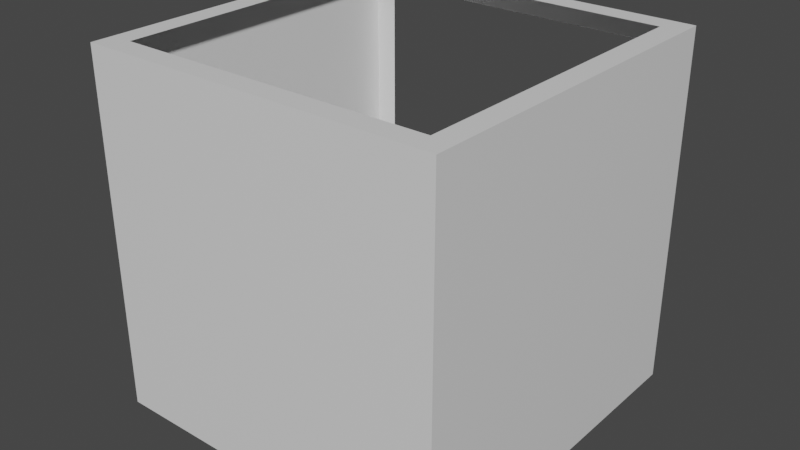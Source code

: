 # Source: normal_cube_edge.blend  (saved by Blender 3.2.14; exported with 4.5.12 LTS)
import bpy
from mathutils import Matrix  # noqa: F401  (used for matrix-valued properties, if any)

bpy.ops.wm.read_factory_settings(use_empty=True)
scene = bpy.context.scene
scene.name = 'Scene'

# ---- materials (node trees are filled in below, after node groups)
mat_material = bpy.data.materials.new('Material')
mat_material.alpha_threshold = 0.0
mat_material.use_transparent_shadow = False
mat_material.line_color = (0.0, 0.0, 0.0, 1.0)

# ---- material node trees
mat_material.use_nodes = True; mat_material.node_tree.nodes.clear()
_N = mat_material.node_tree.nodes; _L = mat_material.node_tree.links
n0 = _N.new('ShaderNodeOutputMaterial'); n0.name = 'Material Output'; n0.location = (300, 300)
n1 = _N.new('ShaderNodeBsdfPrincipled'); n1.name = 'Principled BSDF'; n1.location = (10, 300)
n1.distribution = 'GGX'
n1.subsurface_method = 'RANDOM_WALK_SKIN'
n1.inputs[2].default_value = 0.4
n1.inputs[3].default_value = 1.45
n1.inputs[27].default_value = (0.0, 0.0, 0.0, 1.0)
n1.inputs[28].default_value = 1.0
_L.new(n1.outputs[0], n0.inputs[0])
n0.is_active_output = True

# ---- world
world_world = bpy.data.worlds.new('World'); scene.world = world_world
world_world.use_nodes = True; world_world.node_tree.nodes.clear()
_N = world_world.node_tree.nodes; _L = world_world.node_tree.links
n0 = _N.new('ShaderNodeOutputWorld'); n0.name = 'World Output'; n0.location = (300, 300)
n1 = _N.new('ShaderNodeBackground'); n1.name = 'Background'; n1.location = (10, 300)
n1.inputs[0].default_value = (0.05088, 0.05088, 0.05088, 1.0)
_L.new(n1.outputs[0], n0.inputs[0])
n0.is_active_output = True
world_world.color = (0.05088, 0.05088, 0.05088)
world_world.use_sun_shadow = False
world_world.sun_shadow_jitter_overblur = 0.0

# ---- meshes
me_body = bpy.data.meshes.new('body')
me_body.from_pydata([(1.0, 1.0, 1.0), (1.0, 1.0, -1.0), (1.0, -1.0, 1.0), (1.0, -1.0, -1.0), (-1.0, 1.0, 1.0), (-1.0, 1.0, -1.0), (-1.0, -1.0, 1.0), (-1.0, -1.0, -1.0), (0.875, -0.875, 1.0), (-0.875, -0.875, 1.0), (0.875, 0.875, 1.0), (-0.875, 0.875, 1.0), (0.875, 1.0, 0.875), (-0.875, 1.0, 0.875), (0.875, 1.0, -0.875), (-0.875, 1.0, -0.875)], [], [(6, 2, 8, 9), (3, 2, 6, 7), (7, 6, 4, 5), (5, 1, 3, 7), (1, 0, 2, 3), (4, 0, 12, 13), (0, 4, 11, 10), (0, 10, 8, 2), (4, 6, 9, 11), (1, 5, 15, 14), (5, 4, 13, 15), (1, 14, 12, 0)])
_uv = me_body.uv_layers.new(name='UVMap')
_uv.uv.foreach_set('vector', [0.625, 1.0, 0.625, 0.75, 0.625, 0.75, 0.625, 1.0, 0.375, 0.75, 0.625, 0.75, 0.625, 1.0, 0.375, 1.0, 0.375, 0.0, 0.625, 0.0, 0.625, 0.25, 0.375, 0.25, 0.125, 0.5, 0.375, 0.5, 0.375, 0.75, 0.125, 0.75, 0.375, 0.5, 0.625, 0.5, 0.625, 0.75, 0.375, 0.75, 0.625, 0.25, 0.625, 0.5, 0.625, 0.5, 0.625, 0.25, 0.625, 0.5, 0.625, 0.25, 0.625, 0.25, 0.625, 0.5, 0.625, 0.5, 0.625, 0.5, 0.625, 0.75, 0.625, 0.75, 0.625, 0.25, 0.625, 1.0, 0.625, 1.0, 0.625, 0.25, 0.375, 0.5, 0.125, 0.5, 0.125, 0.5, 0.375, 0.5, 0.125, 0.5, 0.625, 0.25, 0.625, 0.25, 0.125, 0.5, 0.375, 0.5, 0.375, 0.5, 0.625, 0.5, 0.625, 0.5])
me_body.materials.append(mat_material)
me_body.use_mirror_vertex_groups = False
me_body.update()

# ---- objects
ob_normal_cube_edge = bpy.data.objects.new('normal_cube_edge', me_body)

# ---- transforms, parenting, visibility, modifiers, constraints
ob_normal_cube_edge.location = (0.0, 0.0, 0.0)
ob_normal_cube_edge.scale = (0.5, 0.5, 0.5)
ob_normal_cube_edge.lock_rotations_4d = False
ob_normal_cube_edge.empty_display_type = 'ARROWS'
ob_normal_cube_edge.lineart.crease_threshold = 0.0

# ---- collection membership
scene.collection.objects.link(ob_normal_cube_edge)

# ---- scene / render settings (as saved in the file)
scene.frame_start = 1; scene.frame_end = 250; scene.frame_set(1)
scene.render.engine = 'BLENDER_EEVEE_NEXT'
scene.cycles.sampling_pattern = 'TABULATED_SOBOL'
scene.cycles.use_light_tree = False
scene.view_settings.view_transform = 'Filmic'
bpy.context.view_layer.update()

# ---- added for rendering (the .blend has no active camera and no usable light): camera, sun
cam_auto = bpy.data.cameras.new('AutoCamera')
cam_auto.lens = 50.0
cam_auto.sensor_width = 36.0
cam_auto.clip_end = 1000.0
ob_auto_camera = bpy.data.objects.new('AutoCamera', cam_auto)
scene.collection.objects.link(ob_auto_camera)
ob_auto_camera.location = (1.60254, -1.92304, 1.28203)
ob_auto_camera.rotation_euler = (1.09748, -7.21219e-08, 0.694738)
scene.camera = ob_auto_camera
light_auto_sun = bpy.data.lights.new('AutoSun', 'SUN')
light_auto_sun.energy = 3.0
light_auto_sun.angle = 0.0523599
ob_auto_sun = bpy.data.objects.new('AutoSun', light_auto_sun)
scene.collection.objects.link(ob_auto_sun)
ob_auto_sun.rotation_euler = (0.872665, 0.174533, 0.523599)
bpy.context.view_layer.update()
